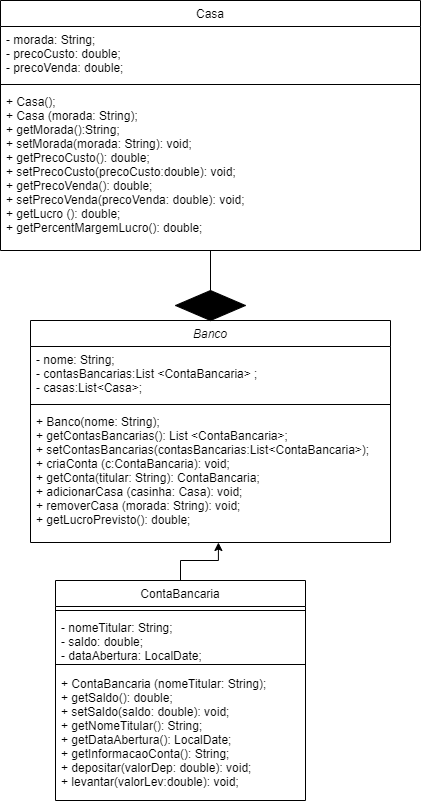

The diagram above was exported from draw.io. Its source (the exported page's mxGraphModel, read from the mxfile embedded in the PNG):
<mxGraphModel dx="672" dy="768" grid="1" gridSize="10" guides="1" tooltips="1" connect="1" arrows="1" fold="1" page="1" pageScale="1" pageWidth="850" pageHeight="1400" math="0" shadow="0">
  <root>
    <mxCell id="WIyWlLk6GJQsqaUBKTNV-0" />
    <mxCell id="WIyWlLk6GJQsqaUBKTNV-1" parent="WIyWlLk6GJQsqaUBKTNV-0" />
    <mxCell id="zkfFHV4jXpPFQw0GAbJ--0" value="Banco" style="swimlane;fontStyle=2;align=center;verticalAlign=top;childLayout=stackLayout;horizontal=1;startSize=26;horizontalStack=0;resizeParent=1;resizeLast=0;collapsible=1;marginBottom=0;rounded=0;shadow=0;strokeWidth=1;" parent="WIyWlLk6GJQsqaUBKTNV-1" vertex="1">
      <mxGeometry x="185" y="680" width="360" height="222" as="geometry">
        <mxRectangle x="230" y="140" width="160" height="26" as="alternateBounds" />
      </mxGeometry>
    </mxCell>
    <mxCell id="zkfFHV4jXpPFQw0GAbJ--1" value="- nome: String;&#10;- contasBancarias:List &lt;ContaBancaria&gt; ;&#10;- casas:List&lt;Casa&gt;;&#10;" style="text;align=left;verticalAlign=top;spacingLeft=4;spacingRight=4;overflow=hidden;rotatable=0;points=[[0,0.5],[1,0.5]];portConstraint=eastwest;" parent="zkfFHV4jXpPFQw0GAbJ--0" vertex="1">
      <mxGeometry y="26" width="360" height="54" as="geometry" />
    </mxCell>
    <mxCell id="zkfFHV4jXpPFQw0GAbJ--4" value="" style="line;html=1;strokeWidth=1;align=left;verticalAlign=middle;spacingTop=-1;spacingLeft=3;spacingRight=3;rotatable=0;labelPosition=right;points=[];portConstraint=eastwest;" parent="zkfFHV4jXpPFQw0GAbJ--0" vertex="1">
      <mxGeometry y="80" width="360" height="8" as="geometry" />
    </mxCell>
    <mxCell id="zkfFHV4jXpPFQw0GAbJ--5" value="+ Banco(nome: String);&#10;+ getContasBancarias(): List &lt;ContaBancaria&gt;;&#10;+ setContasBancarias(contasBancarias:List&lt;ContaBancaria&gt;);&#10;+ criaConta (c:ContaBancaria): void;&#10;+ getConta(titular: String): ContaBancaria;&#10;+ adicionarCasa (casinha: Casa): void;&#10;+ removerCasa (morada: String): void;&#10;+ getLucroPrevisto(): double;&#10;&#10;&#10;" style="text;align=left;verticalAlign=top;spacingLeft=4;spacingRight=4;overflow=hidden;rotatable=0;points=[[0,0.5],[1,0.5]];portConstraint=eastwest;" parent="zkfFHV4jXpPFQw0GAbJ--0" vertex="1">
      <mxGeometry y="88" width="360" height="134" as="geometry" />
    </mxCell>
    <mxCell id="ONLs51XbLu4yD8CWgh1M-2" style="edgeStyle=orthogonalEdgeStyle;rounded=0;orthogonalLoop=1;jettySize=auto;html=1;exitX=0.5;exitY=0;exitDx=0;exitDy=0;entryX=0.522;entryY=1;entryDx=0;entryDy=0;entryPerimeter=0;" edge="1" parent="WIyWlLk6GJQsqaUBKTNV-1" source="zkfFHV4jXpPFQw0GAbJ--6" target="zkfFHV4jXpPFQw0GAbJ--5">
      <mxGeometry relative="1" as="geometry" />
    </mxCell>
    <mxCell id="zkfFHV4jXpPFQw0GAbJ--6" value="ContaBancaria" style="swimlane;fontStyle=0;align=center;verticalAlign=top;childLayout=stackLayout;horizontal=1;startSize=26;horizontalStack=0;resizeParent=1;resizeLast=0;collapsible=1;marginBottom=0;rounded=0;shadow=0;strokeWidth=1;" parent="WIyWlLk6GJQsqaUBKTNV-1" vertex="1">
      <mxGeometry x="210" y="940" width="250" height="220" as="geometry">
        <mxRectangle x="130" y="380" width="160" height="26" as="alternateBounds" />
      </mxGeometry>
    </mxCell>
    <mxCell id="zkfFHV4jXpPFQw0GAbJ--9" value="" style="line;html=1;strokeWidth=1;align=left;verticalAlign=middle;spacingTop=-1;spacingLeft=3;spacingRight=3;rotatable=0;labelPosition=right;points=[];portConstraint=eastwest;" parent="zkfFHV4jXpPFQw0GAbJ--6" vertex="1">
      <mxGeometry y="26" width="250" height="8" as="geometry" />
    </mxCell>
    <mxCell id="zkfFHV4jXpPFQw0GAbJ--7" value="- nomeTitular: String;&#10;- saldo: double;&#10;- dataAbertura: LocalDate;&#10;" style="text;align=left;verticalAlign=top;spacingLeft=4;spacingRight=4;overflow=hidden;rotatable=0;points=[[0,0.5],[1,0.5]];portConstraint=eastwest;" parent="zkfFHV4jXpPFQw0GAbJ--6" vertex="1">
      <mxGeometry y="34" width="250" height="56" as="geometry" />
    </mxCell>
    <mxCell id="ONLs51XbLu4yD8CWgh1M-1" value="+ ContaBancaria (nomeTitular: String);&#10;+ getSaldo(): double;&#10;+ setSaldo(saldo: double): void;&#10;+ getNomeTitular(): String;&#10;+ getDataAbertura(): LocalDate;&#10;+ getInformacaoConta(): String;&#10;+ depositar(valorDep: double): void;&#10;+ levantar(valorLev:double): void;&#10;&#10;&#10;&#10;" style="text;align=left;verticalAlign=top;spacingLeft=4;spacingRight=4;overflow=hidden;rotatable=0;points=[[0,0.5],[1,0.5]];portConstraint=eastwest;" vertex="1" parent="zkfFHV4jXpPFQw0GAbJ--6">
      <mxGeometry y="90" width="250" height="130" as="geometry" />
    </mxCell>
    <mxCell id="zkfFHV4jXpPFQw0GAbJ--17" value="Casa" style="swimlane;fontStyle=0;align=center;verticalAlign=top;childLayout=stackLayout;horizontal=1;startSize=26;horizontalStack=0;resizeParent=1;resizeLast=0;collapsible=1;marginBottom=0;rounded=0;shadow=0;strokeWidth=1;" parent="WIyWlLk6GJQsqaUBKTNV-1" vertex="1">
      <mxGeometry x="155" y="360" width="420" height="250" as="geometry">
        <mxRectangle x="550" y="140" width="160" height="26" as="alternateBounds" />
      </mxGeometry>
    </mxCell>
    <mxCell id="zkfFHV4jXpPFQw0GAbJ--22" value="- morada: String;&#10;- precoCusto: double;&#10;- precoVenda: double; " style="text;align=left;verticalAlign=top;spacingLeft=4;spacingRight=4;overflow=hidden;rotatable=0;points=[[0,0.5],[1,0.5]];portConstraint=eastwest;rounded=0;shadow=0;html=0;" parent="zkfFHV4jXpPFQw0GAbJ--17" vertex="1">
      <mxGeometry y="26" width="420" height="54" as="geometry" />
    </mxCell>
    <mxCell id="zkfFHV4jXpPFQw0GAbJ--23" value="" style="line;html=1;strokeWidth=1;align=left;verticalAlign=middle;spacingTop=-1;spacingLeft=3;spacingRight=3;rotatable=0;labelPosition=right;points=[];portConstraint=eastwest;" parent="zkfFHV4jXpPFQw0GAbJ--17" vertex="1">
      <mxGeometry y="80" width="420" height="8" as="geometry" />
    </mxCell>
    <mxCell id="zkfFHV4jXpPFQw0GAbJ--24" value="+ Casa();&#10;+ Casa (morada: String);&#10;+ getMorada():String;&#10;+ setMorada(morada: String): void;&#10;+ getPrecoCusto(): double;&#10;+ setPrecoCusto(precoCusto:double): void;&#10;+ getPrecoVenda(): double;&#10;+ setPrecoVenda(precoVenda: double): void;&#10;+ getLucro (): double;&#10;+ getPercentMargemLucro(): double;&#10;&#10;&#10;&#10;" style="text;align=left;verticalAlign=top;spacingLeft=4;spacingRight=4;overflow=hidden;rotatable=0;points=[[0,0.5],[1,0.5]];portConstraint=eastwest;" parent="zkfFHV4jXpPFQw0GAbJ--17" vertex="1">
      <mxGeometry y="88" width="420" height="148" as="geometry" />
    </mxCell>
    <mxCell id="ONLs51XbLu4yD8CWgh1M-6" value="" style="rhombus;whiteSpace=wrap;html=1;fillColor=#000000;" vertex="1" parent="WIyWlLk6GJQsqaUBKTNV-1">
      <mxGeometry x="330" y="650" width="70" height="30" as="geometry" />
    </mxCell>
    <mxCell id="ONLs51XbLu4yD8CWgh1M-7" value="" style="endArrow=none;html=1;rounded=0;exitX=0.5;exitY=0;exitDx=0;exitDy=0;" edge="1" parent="WIyWlLk6GJQsqaUBKTNV-1" source="ONLs51XbLu4yD8CWgh1M-6">
      <mxGeometry width="50" height="50" relative="1" as="geometry">
        <mxPoint x="300" y="30" as="sourcePoint" />
        <mxPoint x="365" y="610" as="targetPoint" />
      </mxGeometry>
    </mxCell>
    <mxCell id="ONLs51XbLu4yD8CWgh1M-10" value="" style="line;html=1;strokeWidth=1;align=left;verticalAlign=middle;spacingTop=-1;spacingLeft=3;spacingRight=3;rotatable=0;labelPosition=right;points=[];portConstraint=eastwest;" vertex="1" parent="WIyWlLk6GJQsqaUBKTNV-1">
      <mxGeometry x="210" y="1020" width="250" height="8" as="geometry" />
    </mxCell>
  </root>
</mxGraphModel>